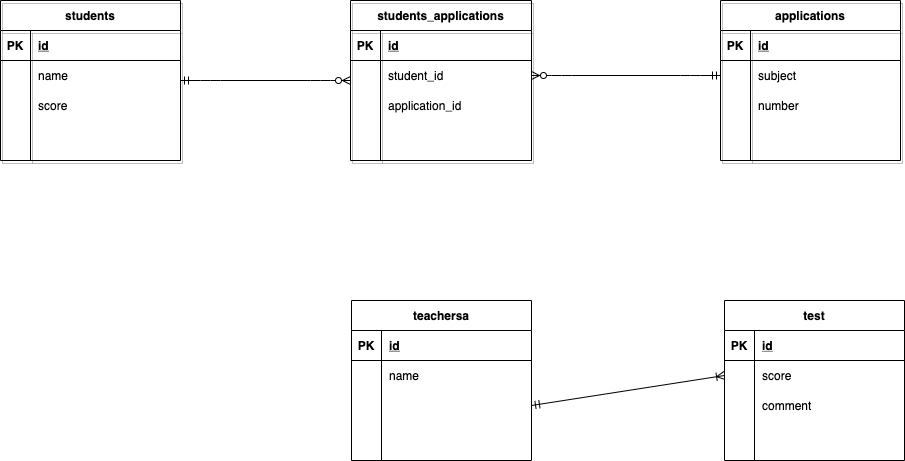

The diagram above was exported from draw.io. Its source (the exported page's mxGraphModel, read from the mxfile embedded in the PNG):
<mxGraphModel dx="29" dy="800" grid="1" gridSize="10" guides="1" tooltips="1" connect="1" arrows="1" fold="1" page="1" pageScale="1" pageWidth="827" pageHeight="1169" math="0" shadow="0">
  <root>
    <mxCell id="0" />
    <mxCell id="1" parent="0" />
    <mxCell id="2" value="students" style="shape=table;startSize=30;container=1;collapsible=1;childLayout=tableLayout;fixedRows=1;rowLines=0;fontStyle=1;align=center;resizeLast=1;shadow=1;fontSize=12;fillColor=none;" vertex="1" parent="1">
      <mxGeometry x="930" y="220" width="180" height="160" as="geometry" />
    </mxCell>
    <mxCell id="3" value="" style="shape=partialRectangle;collapsible=0;dropTarget=0;pointerEvents=0;fillColor=none;top=0;left=0;bottom=1;right=0;points=[[0,0.5],[1,0.5]];portConstraint=eastwest;" vertex="1" parent="2">
      <mxGeometry y="30" width="180" height="30" as="geometry" />
    </mxCell>
    <mxCell id="4" value="PK" style="shape=partialRectangle;connectable=0;fillColor=none;top=0;left=0;bottom=0;right=0;fontStyle=1;overflow=hidden;" vertex="1" parent="3">
      <mxGeometry width="30" height="30" as="geometry" />
    </mxCell>
    <mxCell id="5" value="id" style="shape=partialRectangle;connectable=0;fillColor=none;top=0;left=0;bottom=0;right=0;align=left;spacingLeft=6;fontStyle=5;overflow=hidden;" vertex="1" parent="3">
      <mxGeometry x="30" width="150" height="30" as="geometry" />
    </mxCell>
    <mxCell id="6" value="" style="shape=partialRectangle;collapsible=0;dropTarget=0;pointerEvents=0;fillColor=none;top=0;left=0;bottom=0;right=0;points=[[0,0.5],[1,0.5]];portConstraint=eastwest;" vertex="1" parent="2">
      <mxGeometry y="60" width="180" height="30" as="geometry" />
    </mxCell>
    <mxCell id="7" value="" style="shape=partialRectangle;connectable=0;fillColor=none;top=0;left=0;bottom=0;right=0;editable=1;overflow=hidden;" vertex="1" parent="6">
      <mxGeometry width="30" height="30" as="geometry" />
    </mxCell>
    <mxCell id="8" value="name" style="shape=partialRectangle;connectable=0;fillColor=none;top=0;left=0;bottom=0;right=0;align=left;spacingLeft=6;overflow=hidden;" vertex="1" parent="6">
      <mxGeometry x="30" width="150" height="30" as="geometry" />
    </mxCell>
    <mxCell id="9" value="" style="shape=partialRectangle;collapsible=0;dropTarget=0;pointerEvents=0;fillColor=none;top=0;left=0;bottom=0;right=0;points=[[0,0.5],[1,0.5]];portConstraint=eastwest;" vertex="1" parent="2">
      <mxGeometry y="90" width="180" height="30" as="geometry" />
    </mxCell>
    <mxCell id="10" value="" style="shape=partialRectangle;connectable=0;fillColor=none;top=0;left=0;bottom=0;right=0;editable=1;overflow=hidden;" vertex="1" parent="9">
      <mxGeometry width="30" height="30" as="geometry" />
    </mxCell>
    <mxCell id="11" value="score" style="shape=partialRectangle;connectable=0;fillColor=none;top=0;left=0;bottom=0;right=0;align=left;spacingLeft=6;overflow=hidden;" vertex="1" parent="9">
      <mxGeometry x="30" width="150" height="30" as="geometry" />
    </mxCell>
    <mxCell id="12" value="" style="shape=partialRectangle;collapsible=0;dropTarget=0;pointerEvents=0;fillColor=none;top=0;left=0;bottom=0;right=0;points=[[0,0.5],[1,0.5]];portConstraint=eastwest;" vertex="1" parent="2">
      <mxGeometry y="120" width="180" height="30" as="geometry" />
    </mxCell>
    <mxCell id="13" value="" style="shape=partialRectangle;connectable=0;fillColor=none;top=0;left=0;bottom=0;right=0;editable=1;overflow=hidden;" vertex="1" parent="12">
      <mxGeometry width="30" height="30" as="geometry" />
    </mxCell>
    <mxCell id="14" value="" style="shape=partialRectangle;connectable=0;fillColor=none;top=0;left=0;bottom=0;right=0;align=left;spacingLeft=6;overflow=hidden;" vertex="1" parent="12">
      <mxGeometry x="30" width="150" height="30" as="geometry" />
    </mxCell>
    <mxCell id="15" value="applications" style="shape=table;startSize=30;container=1;collapsible=1;childLayout=tableLayout;fixedRows=1;rowLines=0;fontStyle=1;align=center;resizeLast=1;shadow=1;fontSize=12;fillColor=none;" vertex="1" parent="1">
      <mxGeometry x="1650" y="220" width="180" height="160" as="geometry" />
    </mxCell>
    <mxCell id="16" value="" style="shape=partialRectangle;collapsible=0;dropTarget=0;pointerEvents=0;fillColor=none;top=0;left=0;bottom=1;right=0;points=[[0,0.5],[1,0.5]];portConstraint=eastwest;" vertex="1" parent="15">
      <mxGeometry y="30" width="180" height="30" as="geometry" />
    </mxCell>
    <mxCell id="17" value="PK" style="shape=partialRectangle;connectable=0;fillColor=none;top=0;left=0;bottom=0;right=0;fontStyle=1;overflow=hidden;" vertex="1" parent="16">
      <mxGeometry width="30" height="30" as="geometry" />
    </mxCell>
    <mxCell id="18" value="id" style="shape=partialRectangle;connectable=0;fillColor=none;top=0;left=0;bottom=0;right=0;align=left;spacingLeft=6;fontStyle=5;overflow=hidden;" vertex="1" parent="16">
      <mxGeometry x="30" width="150" height="30" as="geometry" />
    </mxCell>
    <mxCell id="19" value="" style="shape=partialRectangle;collapsible=0;dropTarget=0;pointerEvents=0;fillColor=none;top=0;left=0;bottom=0;right=0;points=[[0,0.5],[1,0.5]];portConstraint=eastwest;" vertex="1" parent="15">
      <mxGeometry y="60" width="180" height="30" as="geometry" />
    </mxCell>
    <mxCell id="20" value="" style="shape=partialRectangle;connectable=0;fillColor=none;top=0;left=0;bottom=0;right=0;editable=1;overflow=hidden;" vertex="1" parent="19">
      <mxGeometry width="30" height="30" as="geometry" />
    </mxCell>
    <mxCell id="21" value="subject" style="shape=partialRectangle;connectable=0;fillColor=none;top=0;left=0;bottom=0;right=0;align=left;spacingLeft=6;overflow=hidden;" vertex="1" parent="19">
      <mxGeometry x="30" width="150" height="30" as="geometry" />
    </mxCell>
    <mxCell id="22" value="" style="shape=partialRectangle;collapsible=0;dropTarget=0;pointerEvents=0;fillColor=none;top=0;left=0;bottom=0;right=0;points=[[0,0.5],[1,0.5]];portConstraint=eastwest;" vertex="1" parent="15">
      <mxGeometry y="90" width="180" height="30" as="geometry" />
    </mxCell>
    <mxCell id="23" value="" style="shape=partialRectangle;connectable=0;fillColor=none;top=0;left=0;bottom=0;right=0;editable=1;overflow=hidden;" vertex="1" parent="22">
      <mxGeometry width="30" height="30" as="geometry" />
    </mxCell>
    <mxCell id="24" value="number" style="shape=partialRectangle;connectable=0;fillColor=none;top=0;left=0;bottom=0;right=0;align=left;spacingLeft=6;overflow=hidden;" vertex="1" parent="22">
      <mxGeometry x="30" width="150" height="30" as="geometry" />
    </mxCell>
    <mxCell id="25" value="" style="shape=partialRectangle;collapsible=0;dropTarget=0;pointerEvents=0;fillColor=none;top=0;left=0;bottom=0;right=0;points=[[0,0.5],[1,0.5]];portConstraint=eastwest;" vertex="1" parent="15">
      <mxGeometry y="120" width="180" height="30" as="geometry" />
    </mxCell>
    <mxCell id="26" value="" style="shape=partialRectangle;connectable=0;fillColor=none;top=0;left=0;bottom=0;right=0;editable=1;overflow=hidden;" vertex="1" parent="25">
      <mxGeometry width="30" height="30" as="geometry" />
    </mxCell>
    <mxCell id="27" value="" style="shape=partialRectangle;connectable=0;fillColor=none;top=0;left=0;bottom=0;right=0;align=left;spacingLeft=6;overflow=hidden;" vertex="1" parent="25">
      <mxGeometry x="30" width="150" height="30" as="geometry" />
    </mxCell>
    <mxCell id="28" value="" style="edgeStyle=entityRelationEdgeStyle;fontSize=12;html=1;endArrow=ERzeroToMany;startArrow=ERmandOne;startFill=0;entryX=1;entryY=0.5;entryDx=0;entryDy=0;exitX=0;exitY=0.5;exitDx=0;exitDy=0;" edge="1" parent="1" source="19" target="34">
      <mxGeometry width="100" height="100" relative="1" as="geometry">
        <mxPoint x="1610" y="470" as="sourcePoint" />
        <mxPoint x="1440" y="470" as="targetPoint" />
      </mxGeometry>
    </mxCell>
    <mxCell id="29" value="" style="edgeStyle=entityRelationEdgeStyle;fontSize=12;html=1;endArrow=ERzeroToMany;startArrow=ERmandOne;" edge="1" parent="1">
      <mxGeometry width="100" height="100" relative="1" as="geometry">
        <mxPoint x="1109.9999999999998" y="300" as="sourcePoint" />
        <mxPoint x="1279.9999999999998" y="300" as="targetPoint" />
      </mxGeometry>
    </mxCell>
    <mxCell id="30" value="students_applications" style="shape=table;startSize=30;container=1;collapsible=1;childLayout=tableLayout;fixedRows=1;rowLines=0;fontStyle=1;align=center;resizeLast=1;shadow=1;fontSize=12;fillColor=none;" vertex="1" parent="1">
      <mxGeometry x="1280" y="220" width="181" height="160" as="geometry" />
    </mxCell>
    <mxCell id="31" value="" style="shape=partialRectangle;collapsible=0;dropTarget=0;pointerEvents=0;fillColor=none;top=0;left=0;bottom=1;right=0;points=[[0,0.5],[1,0.5]];portConstraint=eastwest;" vertex="1" parent="30">
      <mxGeometry y="30" width="181" height="30" as="geometry" />
    </mxCell>
    <mxCell id="32" value="PK" style="shape=partialRectangle;connectable=0;fillColor=none;top=0;left=0;bottom=0;right=0;fontStyle=1;overflow=hidden;" vertex="1" parent="31">
      <mxGeometry width="30" height="30" as="geometry" />
    </mxCell>
    <mxCell id="33" value="id" style="shape=partialRectangle;connectable=0;fillColor=none;top=0;left=0;bottom=0;right=0;align=left;spacingLeft=6;fontStyle=5;overflow=hidden;" vertex="1" parent="31">
      <mxGeometry x="30" width="151" height="30" as="geometry" />
    </mxCell>
    <mxCell id="34" value="" style="shape=partialRectangle;collapsible=0;dropTarget=0;pointerEvents=0;fillColor=none;top=0;left=0;bottom=0;right=0;points=[[0,0.5],[1,0.5]];portConstraint=eastwest;" vertex="1" parent="30">
      <mxGeometry y="60" width="181" height="30" as="geometry" />
    </mxCell>
    <mxCell id="35" value="" style="shape=partialRectangle;connectable=0;fillColor=none;top=0;left=0;bottom=0;right=0;editable=1;overflow=hidden;" vertex="1" parent="34">
      <mxGeometry width="30" height="30" as="geometry" />
    </mxCell>
    <mxCell id="36" value="student_id" style="shape=partialRectangle;connectable=0;fillColor=none;top=0;left=0;bottom=0;right=0;align=left;spacingLeft=6;overflow=hidden;" vertex="1" parent="34">
      <mxGeometry x="30" width="151" height="30" as="geometry" />
    </mxCell>
    <mxCell id="37" value="" style="shape=partialRectangle;collapsible=0;dropTarget=0;pointerEvents=0;fillColor=none;top=0;left=0;bottom=0;right=0;points=[[0,0.5],[1,0.5]];portConstraint=eastwest;" vertex="1" parent="30">
      <mxGeometry y="90" width="181" height="30" as="geometry" />
    </mxCell>
    <mxCell id="38" value="" style="shape=partialRectangle;connectable=0;fillColor=none;top=0;left=0;bottom=0;right=0;editable=1;overflow=hidden;" vertex="1" parent="37">
      <mxGeometry width="30" height="30" as="geometry" />
    </mxCell>
    <mxCell id="39" value="application_id" style="shape=partialRectangle;connectable=0;fillColor=none;top=0;left=0;bottom=0;right=0;align=left;spacingLeft=6;overflow=hidden;" vertex="1" parent="37">
      <mxGeometry x="30" width="151" height="30" as="geometry" />
    </mxCell>
    <mxCell id="40" value="" style="shape=partialRectangle;collapsible=0;dropTarget=0;pointerEvents=0;fillColor=none;top=0;left=0;bottom=0;right=0;points=[[0,0.5],[1,0.5]];portConstraint=eastwest;" vertex="1" parent="30">
      <mxGeometry y="120" width="181" height="30" as="geometry" />
    </mxCell>
    <mxCell id="41" value="" style="shape=partialRectangle;connectable=0;fillColor=none;top=0;left=0;bottom=0;right=0;editable=1;overflow=hidden;" vertex="1" parent="40">
      <mxGeometry width="30" height="30" as="geometry" />
    </mxCell>
    <mxCell id="42" value="" style="shape=partialRectangle;connectable=0;fillColor=none;top=0;left=0;bottom=0;right=0;align=left;spacingLeft=6;overflow=hidden;" vertex="1" parent="40">
      <mxGeometry x="30" width="151" height="30" as="geometry" />
    </mxCell>
    <mxCell id="43" value="teachersa" style="shape=table;startSize=30;container=1;collapsible=1;childLayout=tableLayout;fixedRows=1;rowLines=0;fontStyle=1;align=center;resizeLast=1;" vertex="1" parent="1">
      <mxGeometry x="1281" y="520" width="180" height="160" as="geometry" />
    </mxCell>
    <mxCell id="44" value="" style="shape=partialRectangle;collapsible=0;dropTarget=0;pointerEvents=0;fillColor=none;top=0;left=0;bottom=1;right=0;points=[[0,0.5],[1,0.5]];portConstraint=eastwest;" vertex="1" parent="43">
      <mxGeometry y="30" width="180" height="30" as="geometry" />
    </mxCell>
    <mxCell id="45" value="PK" style="shape=partialRectangle;connectable=0;fillColor=none;top=0;left=0;bottom=0;right=0;fontStyle=1;overflow=hidden;" vertex="1" parent="44">
      <mxGeometry width="30" height="30" as="geometry" />
    </mxCell>
    <mxCell id="46" value="id" style="shape=partialRectangle;connectable=0;fillColor=none;top=0;left=0;bottom=0;right=0;align=left;spacingLeft=6;fontStyle=5;overflow=hidden;" vertex="1" parent="44">
      <mxGeometry x="30" width="150" height="30" as="geometry" />
    </mxCell>
    <mxCell id="47" value="" style="shape=partialRectangle;collapsible=0;dropTarget=0;pointerEvents=0;fillColor=none;top=0;left=0;bottom=0;right=0;points=[[0,0.5],[1,0.5]];portConstraint=eastwest;" vertex="1" parent="43">
      <mxGeometry y="60" width="180" height="30" as="geometry" />
    </mxCell>
    <mxCell id="48" value="" style="shape=partialRectangle;connectable=0;fillColor=none;top=0;left=0;bottom=0;right=0;editable=1;overflow=hidden;" vertex="1" parent="47">
      <mxGeometry width="30" height="30" as="geometry" />
    </mxCell>
    <mxCell id="49" value="name" style="shape=partialRectangle;connectable=0;fillColor=none;top=0;left=0;bottom=0;right=0;align=left;spacingLeft=6;overflow=hidden;" vertex="1" parent="47">
      <mxGeometry x="30" width="150" height="30" as="geometry" />
    </mxCell>
    <mxCell id="50" value="" style="shape=partialRectangle;collapsible=0;dropTarget=0;pointerEvents=0;fillColor=none;top=0;left=0;bottom=0;right=0;points=[[0,0.5],[1,0.5]];portConstraint=eastwest;" vertex="1" parent="43">
      <mxGeometry y="90" width="180" height="30" as="geometry" />
    </mxCell>
    <mxCell id="51" value="" style="shape=partialRectangle;connectable=0;fillColor=none;top=0;left=0;bottom=0;right=0;editable=1;overflow=hidden;" vertex="1" parent="50">
      <mxGeometry width="30" height="30" as="geometry" />
    </mxCell>
    <mxCell id="52" value="" style="shape=partialRectangle;connectable=0;fillColor=none;top=0;left=0;bottom=0;right=0;align=left;spacingLeft=6;overflow=hidden;" vertex="1" parent="50">
      <mxGeometry x="30" width="150" height="30" as="geometry" />
    </mxCell>
    <mxCell id="53" value="" style="shape=partialRectangle;collapsible=0;dropTarget=0;pointerEvents=0;fillColor=none;top=0;left=0;bottom=0;right=0;points=[[0,0.5],[1,0.5]];portConstraint=eastwest;" vertex="1" parent="43">
      <mxGeometry y="120" width="180" height="30" as="geometry" />
    </mxCell>
    <mxCell id="54" value="" style="shape=partialRectangle;connectable=0;fillColor=none;top=0;left=0;bottom=0;right=0;editable=1;overflow=hidden;" vertex="1" parent="53">
      <mxGeometry width="30" height="30" as="geometry" />
    </mxCell>
    <mxCell id="55" value="" style="shape=partialRectangle;connectable=0;fillColor=none;top=0;left=0;bottom=0;right=0;align=left;spacingLeft=6;overflow=hidden;" vertex="1" parent="53">
      <mxGeometry x="30" width="150" height="30" as="geometry" />
    </mxCell>
    <mxCell id="69" value="test" style="shape=table;startSize=30;container=1;collapsible=1;childLayout=tableLayout;fixedRows=1;rowLines=0;fontStyle=1;align=center;resizeLast=1;" vertex="1" parent="1">
      <mxGeometry x="1654" y="520" width="180" height="160" as="geometry" />
    </mxCell>
    <mxCell id="70" value="" style="shape=partialRectangle;collapsible=0;dropTarget=0;pointerEvents=0;fillColor=none;top=0;left=0;bottom=1;right=0;points=[[0,0.5],[1,0.5]];portConstraint=eastwest;" vertex="1" parent="69">
      <mxGeometry y="30" width="180" height="30" as="geometry" />
    </mxCell>
    <mxCell id="71" value="PK" style="shape=partialRectangle;connectable=0;fillColor=none;top=0;left=0;bottom=0;right=0;fontStyle=1;overflow=hidden;" vertex="1" parent="70">
      <mxGeometry width="30" height="30" as="geometry" />
    </mxCell>
    <mxCell id="72" value="id" style="shape=partialRectangle;connectable=0;fillColor=none;top=0;left=0;bottom=0;right=0;align=left;spacingLeft=6;fontStyle=5;overflow=hidden;" vertex="1" parent="70">
      <mxGeometry x="30" width="150" height="30" as="geometry" />
    </mxCell>
    <mxCell id="73" value="" style="shape=partialRectangle;collapsible=0;dropTarget=0;pointerEvents=0;fillColor=none;top=0;left=0;bottom=0;right=0;points=[[0,0.5],[1,0.5]];portConstraint=eastwest;" vertex="1" parent="69">
      <mxGeometry y="60" width="180" height="30" as="geometry" />
    </mxCell>
    <mxCell id="74" value="" style="shape=partialRectangle;connectable=0;fillColor=none;top=0;left=0;bottom=0;right=0;editable=1;overflow=hidden;" vertex="1" parent="73">
      <mxGeometry width="30" height="30" as="geometry" />
    </mxCell>
    <mxCell id="75" value="score" style="shape=partialRectangle;connectable=0;fillColor=none;top=0;left=0;bottom=0;right=0;align=left;spacingLeft=6;overflow=hidden;" vertex="1" parent="73">
      <mxGeometry x="30" width="150" height="30" as="geometry" />
    </mxCell>
    <mxCell id="76" value="" style="shape=partialRectangle;collapsible=0;dropTarget=0;pointerEvents=0;fillColor=none;top=0;left=0;bottom=0;right=0;points=[[0,0.5],[1,0.5]];portConstraint=eastwest;" vertex="1" parent="69">
      <mxGeometry y="90" width="180" height="30" as="geometry" />
    </mxCell>
    <mxCell id="77" value="" style="shape=partialRectangle;connectable=0;fillColor=none;top=0;left=0;bottom=0;right=0;editable=1;overflow=hidden;" vertex="1" parent="76">
      <mxGeometry width="30" height="30" as="geometry" />
    </mxCell>
    <mxCell id="78" value="comment" style="shape=partialRectangle;connectable=0;fillColor=none;top=0;left=0;bottom=0;right=0;align=left;spacingLeft=6;overflow=hidden;" vertex="1" parent="76">
      <mxGeometry x="30" width="150" height="30" as="geometry" />
    </mxCell>
    <mxCell id="79" value="" style="shape=partialRectangle;collapsible=0;dropTarget=0;pointerEvents=0;fillColor=none;top=0;left=0;bottom=0;right=0;points=[[0,0.5],[1,0.5]];portConstraint=eastwest;" vertex="1" parent="69">
      <mxGeometry y="120" width="180" height="30" as="geometry" />
    </mxCell>
    <mxCell id="80" value="" style="shape=partialRectangle;connectable=0;fillColor=none;top=0;left=0;bottom=0;right=0;editable=1;overflow=hidden;" vertex="1" parent="79">
      <mxGeometry width="30" height="30" as="geometry" />
    </mxCell>
    <mxCell id="81" value="" style="shape=partialRectangle;connectable=0;fillColor=none;top=0;left=0;bottom=0;right=0;align=left;spacingLeft=6;overflow=hidden;" vertex="1" parent="79">
      <mxGeometry x="30" width="150" height="30" as="geometry" />
    </mxCell>
    <mxCell id="96" value="" style="fontSize=12;html=1;endArrow=ERoneToMany;startArrow=ERmandOne;exitX=1;exitY=0.5;exitDx=0;exitDy=0;entryX=0;entryY=0.5;entryDx=0;entryDy=0;" edge="1" parent="1" source="50" target="73">
      <mxGeometry width="100" height="100" relative="1" as="geometry">
        <mxPoint x="1490" y="620" as="sourcePoint" />
        <mxPoint x="1590" y="520" as="targetPoint" />
      </mxGeometry>
    </mxCell>
  </root>
</mxGraphModel>